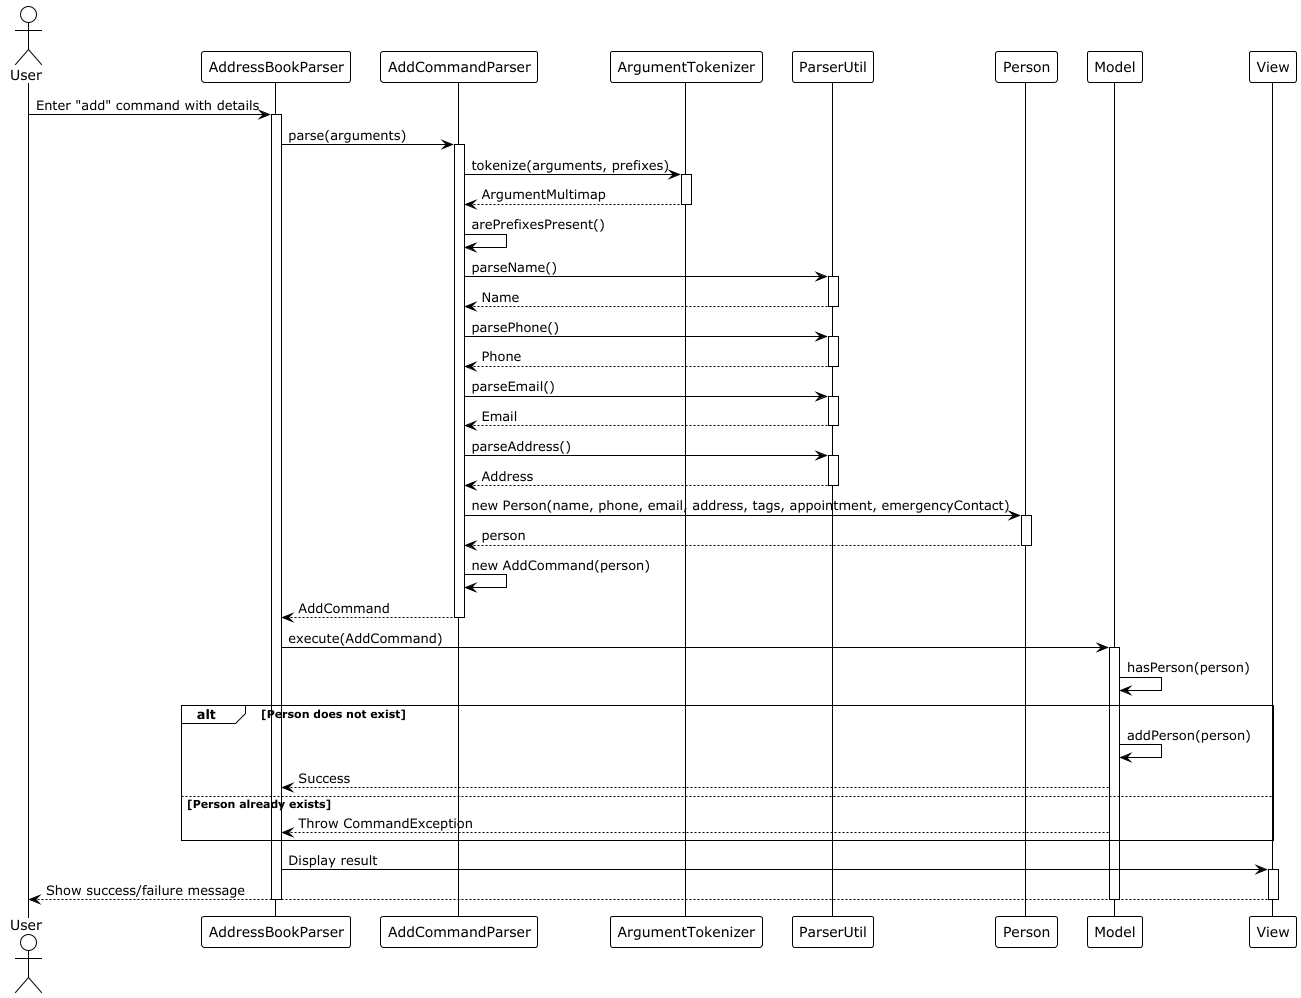

The diagram above was rendered by PlantUML. Its source (embedded in the PNG):
@startuml
!theme plain
actor User
participant "AddressBookParser" as Parser
participant "AddCommandParser" as CmdParser
participant "ArgumentTokenizer" as Tokenizer
participant "ParserUtil" as PUtil
participant "Person" as PersonClass
participant "Model" as Model
participant "View" as View

User -> Parser: Enter "add" command with details
activate Parser

Parser -> CmdParser: parse(arguments)
activate CmdParser

CmdParser -> Tokenizer: tokenize(arguments, prefixes)
activate Tokenizer
Tokenizer --> CmdParser: ArgumentMultimap
deactivate Tokenizer

CmdParser -> CmdParser: arePrefixesPresent()
CmdParser -> PUtil: parseName()
activate PUtil
PUtil --> CmdParser: Name
deactivate PUtil

CmdParser -> PUtil: parsePhone()
activate PUtil
PUtil --> CmdParser: Phone
deactivate PUtil

CmdParser -> PUtil: parseEmail()
activate PUtil
PUtil --> CmdParser: Email
deactivate PUtil

CmdParser -> PUtil: parseAddress()
activate PUtil
PUtil --> CmdParser: Address
deactivate PUtil

CmdParser -> PersonClass: new Person(name, phone, email, address, tags, appointment, emergencyContact)
activate PersonClass
PersonClass --> CmdParser: person
deactivate PersonClass

CmdParser -> CmdParser: new AddCommand(person)
CmdParser --> Parser: AddCommand
deactivate CmdParser

Parser -> Model: execute(AddCommand)
activate Model

Model -> Model: hasPerson(person)
alt Person does not exist
    Model -> Model: addPerson(person)
    Model --> Parser: Success
else Person already exists
    Model --> Parser: Throw CommandException
end

Parser -> View: Display result
activate View
View --> User: Show success/failure message
deactivate View

deactivate Model
deactivate Parser
@enduml